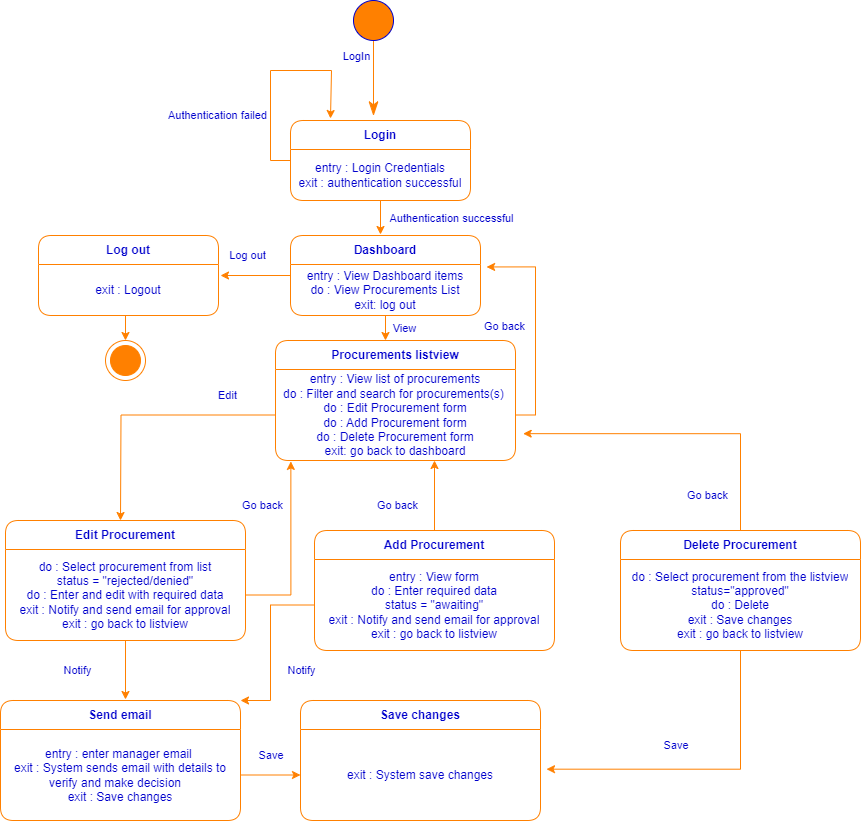

The diagram above was exported from draw.io. Its source (the exported page's mxGraphModel, read from the mxfile embedded in the PNG):
<mxGraphModel dx="1032" dy="515" grid="0" gridSize="10" guides="1" tooltips="1" connect="1" arrows="1" fold="1" page="0" pageScale="1" pageWidth="1700" pageHeight="1100" background="#FFFFFF" math="0" shadow="0">
  <root>
    <mxCell id="0" />
    <mxCell id="1" parent="0" />
    <mxCell id="BjwkJGsnmIjd5RYq6m8d-26" style="edgeStyle=elbowEdgeStyle;rounded=0;elbow=horizontal;html=1;exitX=0.5;exitY=1;entryX=0.459;entryY=-0.058;entryPerimeter=0;labelBackgroundColor=none;endArrow=classicThin;endSize=12;strokeColor=#FF8000;fontColor=#000000;align=right;entryDx=0;entryDy=0;exitDx=0;exitDy=0;endFill=1;" edge="1" parent="1" source="BjwkJGsnmIjd5RYq6m8d-28" target="BjwkJGsnmIjd5RYq6m8d-32">
      <mxGeometry relative="1" as="geometry">
        <mxPoint x="300" y="179.98000000000002" as="targetPoint" />
        <Array as="points">
          <mxPoint x="553" y="100" />
        </Array>
      </mxGeometry>
    </mxCell>
    <mxCell id="BjwkJGsnmIjd5RYq6m8d-27" value="LogIn" style="text;html=1;resizable=0;points=[];align=center;verticalAlign=middle;labelBackgroundColor=#ffffff;fontSize=11;fontColor=#0000CC;" vertex="1" connectable="0" parent="BjwkJGsnmIjd5RYq6m8d-26">
      <mxGeometry x="-0.4286" y="-19" relative="1" as="geometry">
        <mxPoint x="1" y="-7" as="offset" />
      </mxGeometry>
    </mxCell>
    <mxCell id="BjwkJGsnmIjd5RYq6m8d-28" value="" style="shape=ellipse;html=1;fillColor=#FF8000;fontSize=18;fontColor=#ffffff;strokeColor=#0000CC;align=center;" vertex="1" parent="1">
      <mxGeometry x="533" y="20" width="40" height="40" as="geometry" />
    </mxCell>
    <mxCell id="BjwkJGsnmIjd5RYq6m8d-29" value="" style="shape=mxgraph.sysml.actFinal;html=1;verticalLabelPosition=bottom;labelBackgroundColor=#ffffff;verticalAlign=top;strokeColor=#FF8000;fillColor=#FFFFFF;fontSize=11;fontColor=#0000CC;align=center;" vertex="1" parent="1">
      <mxGeometry x="285" y="360" width="40" height="40" as="geometry" />
    </mxCell>
    <mxCell id="BjwkJGsnmIjd5RYq6m8d-30" style="edgeStyle=orthogonalEdgeStyle;rounded=0;orthogonalLoop=1;jettySize=auto;html=1;exitX=0;exitY=0.5;exitDx=0;exitDy=0;fontColor=#FF8000;strokeColor=#FF8000;" edge="1" parent="1" source="BjwkJGsnmIjd5RYq6m8d-32">
      <mxGeometry relative="1" as="geometry">
        <mxPoint x="510" y="138" as="targetPoint" />
        <Array as="points">
          <mxPoint x="450" y="180" />
          <mxPoint x="450" y="90" />
          <mxPoint x="511" y="90" />
        </Array>
      </mxGeometry>
    </mxCell>
    <mxCell id="BjwkJGsnmIjd5RYq6m8d-31" style="edgeStyle=orthogonalEdgeStyle;rounded=0;orthogonalLoop=1;jettySize=auto;html=1;exitX=0.5;exitY=1;exitDx=0;exitDy=0;strokeColor=#FF8000;" edge="1" parent="1" source="BjwkJGsnmIjd5RYq6m8d-32">
      <mxGeometry relative="1" as="geometry">
        <mxPoint x="560" y="254" as="targetPoint" />
      </mxGeometry>
    </mxCell>
    <mxCell id="BjwkJGsnmIjd5RYq6m8d-32" value="&lt;font color=&quot;#0000cc&quot;&gt;Login&lt;/font&gt;" style="swimlane;fontStyle=1;align=center;verticalAlign=middle;childLayout=stackLayout;horizontal=1;startSize=29;horizontalStack=0;resizeParent=1;resizeParentMax=0;resizeLast=0;collapsible=0;marginBottom=0;html=1;whiteSpace=wrap;strokeColor=#FF8000;rounded=1;swimlaneFillColor=default;" vertex="1" parent="1">
      <mxGeometry x="470" y="140" width="180" height="80" as="geometry" />
    </mxCell>
    <mxCell id="BjwkJGsnmIjd5RYq6m8d-33" value="&lt;font color=&quot;#0000cc&quot;&gt;entry : Login Credentials&lt;/font&gt;&lt;br&gt;&lt;font color=&quot;#0000cc&quot;&gt;exit : authentication successful&lt;/font&gt;" style="text;html=1;strokeColor=none;fillColor=none;align=center;verticalAlign=middle;spacingLeft=4;spacingRight=4;overflow=hidden;rotatable=0;points=[[0,0.5],[1,0.5]];portConstraint=eastwest;whiteSpace=wrap;" vertex="1" parent="BjwkJGsnmIjd5RYq6m8d-32">
      <mxGeometry y="29" width="180" height="51" as="geometry" />
    </mxCell>
    <mxCell id="BjwkJGsnmIjd5RYq6m8d-34" value="Authentication failed" style="text;html=1;resizable=0;points=[];align=center;verticalAlign=middle;labelBackgroundColor=#ffffff;fontSize=11;fontColor=#0000CC;" vertex="1" connectable="0" parent="1">
      <mxGeometry x="380" y="130" as="geometry">
        <mxPoint x="16" y="4" as="offset" />
      </mxGeometry>
    </mxCell>
    <mxCell id="BjwkJGsnmIjd5RYq6m8d-35" style="edgeStyle=orthogonalEdgeStyle;rounded=0;orthogonalLoop=1;jettySize=auto;html=1;strokeColor=#FF8000;" edge="1" parent="1" source="BjwkJGsnmIjd5RYq6m8d-37">
      <mxGeometry relative="1" as="geometry">
        <mxPoint x="400" y="295" as="targetPoint" />
      </mxGeometry>
    </mxCell>
    <mxCell id="BjwkJGsnmIjd5RYq6m8d-36" style="edgeStyle=orthogonalEdgeStyle;rounded=0;orthogonalLoop=1;jettySize=auto;html=1;exitX=0.5;exitY=1;exitDx=0;exitDy=0;strokeColor=#FF8000;" edge="1" parent="1" source="BjwkJGsnmIjd5RYq6m8d-37">
      <mxGeometry relative="1" as="geometry">
        <mxPoint x="565" y="360" as="targetPoint" />
      </mxGeometry>
    </mxCell>
    <mxCell id="BjwkJGsnmIjd5RYq6m8d-37" value="&lt;font color=&quot;#0000cc&quot;&gt;Dashboard&lt;/font&gt;" style="swimlane;fontStyle=1;align=center;verticalAlign=middle;childLayout=stackLayout;horizontal=1;startSize=29;horizontalStack=0;resizeParent=1;resizeParentMax=0;resizeLast=0;collapsible=0;marginBottom=0;html=1;whiteSpace=wrap;strokeColor=#FF8000;rounded=1;swimlaneFillColor=default;" vertex="1" parent="1">
      <mxGeometry x="470" y="255" width="190" height="80" as="geometry" />
    </mxCell>
    <mxCell id="BjwkJGsnmIjd5RYq6m8d-38" value="&lt;div style=&quot;&quot;&gt;&lt;span style=&quot;color: rgb(0, 0, 204); background-color: initial;&quot;&gt;entry : View Dashboard items&lt;/span&gt;&lt;/div&gt;&lt;font color=&quot;#0000cc&quot;&gt;&lt;div style=&quot;&quot;&gt;&lt;span style=&quot;background-color: initial;&quot;&gt;do : View Procurements List&lt;/span&gt;&lt;/div&gt;&lt;div style=&quot;&quot;&gt;&lt;span style=&quot;background-color: initial;&quot;&gt;exit: log out&lt;/span&gt;&lt;/div&gt;&lt;/font&gt;" style="text;html=1;strokeColor=none;fillColor=none;align=center;verticalAlign=middle;spacingLeft=4;spacingRight=4;overflow=hidden;rotatable=0;points=[[0,0.5],[1,0.5]];portConstraint=eastwest;whiteSpace=wrap;" vertex="1" parent="BjwkJGsnmIjd5RYq6m8d-37">
      <mxGeometry y="29" width="190" height="51" as="geometry" />
    </mxCell>
    <mxCell id="BjwkJGsnmIjd5RYq6m8d-39" value="Authentication successful" style="text;html=1;resizable=0;points=[];align=center;verticalAlign=middle;labelBackgroundColor=#ffffff;fontSize=11;fontColor=#0000CC;" vertex="1" connectable="0" parent="1">
      <mxGeometry x="614" y="233" as="geometry">
        <mxPoint x="16" y="4" as="offset" />
      </mxGeometry>
    </mxCell>
    <mxCell id="BjwkJGsnmIjd5RYq6m8d-40" value="Log out" style="text;html=1;resizable=0;points=[];align=center;verticalAlign=middle;labelBackgroundColor=#ffffff;fontSize=11;fontColor=#0000CC;" vertex="1" connectable="0" parent="1">
      <mxGeometry x="410" y="270" as="geometry">
        <mxPoint x="16" y="4" as="offset" />
      </mxGeometry>
    </mxCell>
    <mxCell id="BjwkJGsnmIjd5RYq6m8d-41" value="&lt;font color=&quot;#0000cc&quot;&gt;Log out&lt;/font&gt;" style="swimlane;fontStyle=1;align=center;verticalAlign=middle;childLayout=stackLayout;horizontal=1;startSize=29;horizontalStack=0;resizeParent=1;resizeParentMax=0;resizeLast=0;collapsible=0;marginBottom=0;html=1;whiteSpace=wrap;strokeColor=#FF8000;rounded=1;swimlaneFillColor=default;" vertex="1" parent="1">
      <mxGeometry x="218" y="255" width="180" height="80" as="geometry" />
    </mxCell>
    <mxCell id="BjwkJGsnmIjd5RYq6m8d-42" value="&lt;font color=&quot;#0000cc&quot;&gt;exit : Logout&lt;/font&gt;" style="text;html=1;strokeColor=none;fillColor=none;align=center;verticalAlign=middle;spacingLeft=4;spacingRight=4;overflow=hidden;rotatable=0;points=[[0,0.5],[1,0.5]];portConstraint=eastwest;whiteSpace=wrap;" vertex="1" parent="BjwkJGsnmIjd5RYq6m8d-41">
      <mxGeometry y="29" width="180" height="51" as="geometry" />
    </mxCell>
    <mxCell id="BjwkJGsnmIjd5RYq6m8d-43" value="&lt;font color=&quot;#0000cc&quot;&gt;Procurements listview&lt;/font&gt;" style="swimlane;fontStyle=1;align=center;verticalAlign=middle;childLayout=stackLayout;horizontal=1;startSize=29;horizontalStack=0;resizeParent=1;resizeParentMax=0;resizeLast=0;collapsible=0;marginBottom=0;html=1;whiteSpace=wrap;strokeColor=#FF8000;rounded=1;swimlaneFillColor=default;" vertex="1" parent="1">
      <mxGeometry x="455" y="360" width="240" height="120" as="geometry" />
    </mxCell>
    <mxCell id="BjwkJGsnmIjd5RYq6m8d-44" style="edgeStyle=orthogonalEdgeStyle;rounded=0;orthogonalLoop=1;jettySize=auto;html=1;exitX=0;exitY=0.5;exitDx=0;exitDy=0;strokeColor=#FF8000;" edge="1" parent="BjwkJGsnmIjd5RYq6m8d-43" source="BjwkJGsnmIjd5RYq6m8d-45">
      <mxGeometry relative="1" as="geometry">
        <mxPoint x="-155" y="180" as="targetPoint" />
      </mxGeometry>
    </mxCell>
    <mxCell id="BjwkJGsnmIjd5RYq6m8d-45" value="&lt;div style=&quot;&quot;&gt;&lt;span style=&quot;color: rgb(0, 0, 204); background-color: initial;&quot;&gt;entry : View list of procurements&lt;/span&gt;&lt;/div&gt;&lt;font color=&quot;#0000cc&quot;&gt;&lt;div style=&quot;&quot;&gt;&lt;span style=&quot;background-color: initial;&quot;&gt;do : Filter and search for procurements(s)&amp;nbsp;&lt;/span&gt;&lt;/div&gt;&lt;div style=&quot;&quot;&gt;&lt;span style=&quot;background-color: initial;&quot;&gt;do : Edit Procurement form&lt;/span&gt;&lt;/div&gt;&lt;div style=&quot;&quot;&gt;&lt;span style=&quot;background-color: initial;&quot;&gt;do : Add Procurement form&lt;/span&gt;&lt;/div&gt;&lt;div style=&quot;&quot;&gt;&lt;span style=&quot;background-color: initial;&quot;&gt;do : Delete Procurement form&lt;/span&gt;&lt;/div&gt;&lt;div style=&quot;&quot;&gt;&lt;span style=&quot;background-color: initial;&quot;&gt;exit: go back to dashboard&lt;/span&gt;&lt;/div&gt;&lt;/font&gt;" style="text;html=1;strokeColor=none;fillColor=none;align=center;verticalAlign=middle;spacingLeft=4;spacingRight=4;overflow=hidden;rotatable=0;points=[[0,0.5],[1,0.5]];portConstraint=eastwest;whiteSpace=wrap;" vertex="1" parent="BjwkJGsnmIjd5RYq6m8d-43">
      <mxGeometry y="29" width="240" height="91" as="geometry" />
    </mxCell>
    <mxCell id="BjwkJGsnmIjd5RYq6m8d-46" value="View" style="text;html=1;resizable=0;points=[];align=center;verticalAlign=middle;labelBackgroundColor=#ffffff;fontSize=11;fontColor=#0000CC;" vertex="1" connectable="0" parent="1">
      <mxGeometry x="567" y="343" as="geometry">
        <mxPoint x="16" y="4" as="offset" />
      </mxGeometry>
    </mxCell>
    <mxCell id="BjwkJGsnmIjd5RYq6m8d-47" style="edgeStyle=orthogonalEdgeStyle;rounded=0;orthogonalLoop=1;jettySize=auto;html=1;exitX=0.5;exitY=1;exitDx=0;exitDy=0;entryX=0.5;entryY=0;entryDx=0;entryDy=0;entryPerimeter=0;strokeColor=#FF8000;" edge="1" parent="1" source="BjwkJGsnmIjd5RYq6m8d-41" target="BjwkJGsnmIjd5RYq6m8d-29">
      <mxGeometry relative="1" as="geometry" />
    </mxCell>
    <mxCell id="BjwkJGsnmIjd5RYq6m8d-48" style="edgeStyle=orthogonalEdgeStyle;rounded=0;orthogonalLoop=1;jettySize=auto;html=1;exitX=1;exitY=0.5;exitDx=0;exitDy=0;entryX=1.032;entryY=0.048;entryDx=0;entryDy=0;entryPerimeter=0;strokeColor=#FF8000;" edge="1" parent="1" source="BjwkJGsnmIjd5RYq6m8d-45" target="BjwkJGsnmIjd5RYq6m8d-38">
      <mxGeometry relative="1" as="geometry" />
    </mxCell>
    <mxCell id="BjwkJGsnmIjd5RYq6m8d-49" value="Go back" style="text;html=1;resizable=0;points=[];align=center;verticalAlign=middle;labelBackgroundColor=#ffffff;fontSize=11;fontColor=#0000CC;" vertex="1" connectable="0" parent="1">
      <mxGeometry x="667" y="341" as="geometry">
        <mxPoint x="16" y="4" as="offset" />
      </mxGeometry>
    </mxCell>
    <mxCell id="BjwkJGsnmIjd5RYq6m8d-50" style="edgeStyle=orthogonalEdgeStyle;rounded=0;orthogonalLoop=1;jettySize=auto;html=1;strokeColor=#FF8000;" edge="1" parent="1" source="BjwkJGsnmIjd5RYq6m8d-51">
      <mxGeometry relative="1" as="geometry">
        <mxPoint x="305" y="719" as="targetPoint" />
      </mxGeometry>
    </mxCell>
    <mxCell id="BjwkJGsnmIjd5RYq6m8d-51" value="&lt;font color=&quot;#0000cc&quot;&gt;Edit Procurement&lt;/font&gt;" style="swimlane;fontStyle=1;align=center;verticalAlign=middle;childLayout=stackLayout;horizontal=1;startSize=29;horizontalStack=0;resizeParent=1;resizeParentMax=0;resizeLast=0;collapsible=0;marginBottom=0;html=1;whiteSpace=wrap;strokeColor=#FF8000;rounded=1;swimlaneFillColor=default;" vertex="1" parent="1">
      <mxGeometry x="185" y="540" width="240" height="120" as="geometry" />
    </mxCell>
    <mxCell id="BjwkJGsnmIjd5RYq6m8d-52" value="&lt;div style=&quot;&quot;&gt;&lt;span style=&quot;color: rgb(0, 0, 204); background-color: initial;&quot;&gt;do : Select procurement from list&lt;/span&gt;&lt;br&gt;&lt;/div&gt;&lt;div style=&quot;&quot;&gt;&lt;font color=&quot;#0000cc&quot;&gt;status = &quot;rejected/denied&quot;&lt;/font&gt;&lt;/div&gt;&lt;div style=&quot;&quot;&gt;&lt;font color=&quot;#0000cc&quot;&gt;do : Enter and edit with required data&lt;/font&gt;&lt;/div&gt;&lt;div style=&quot;&quot;&gt;&lt;font color=&quot;#0000cc&quot;&gt;exit : Notify and send email for approval&lt;/font&gt;&lt;/div&gt;&lt;div style=&quot;&quot;&gt;&lt;font color=&quot;#0000cc&quot;&gt;exit : go back to listview&lt;/font&gt;&lt;/div&gt;" style="text;html=1;strokeColor=none;fillColor=none;align=center;verticalAlign=middle;spacingLeft=4;spacingRight=4;overflow=hidden;rotatable=0;points=[[0,0.5],[1,0.5]];portConstraint=eastwest;whiteSpace=wrap;" vertex="1" parent="BjwkJGsnmIjd5RYq6m8d-51">
      <mxGeometry y="29" width="240" height="91" as="geometry" />
    </mxCell>
    <mxCell id="BjwkJGsnmIjd5RYq6m8d-53" value="Edit" style="text;html=1;resizable=0;points=[];align=center;verticalAlign=middle;labelBackgroundColor=#ffffff;fontSize=11;fontColor=#0000CC;" vertex="1" connectable="0" parent="1">
      <mxGeometry x="390" y="410" as="geometry">
        <mxPoint x="16" y="4" as="offset" />
      </mxGeometry>
    </mxCell>
    <mxCell id="BjwkJGsnmIjd5RYq6m8d-54" style="edgeStyle=orthogonalEdgeStyle;rounded=0;orthogonalLoop=1;jettySize=auto;html=1;exitX=1;exitY=0.5;exitDx=0;exitDy=0;entryX=0.064;entryY=1.01;entryDx=0;entryDy=0;entryPerimeter=0;strokeColor=#FF8000;" edge="1" parent="1" source="BjwkJGsnmIjd5RYq6m8d-52" target="BjwkJGsnmIjd5RYq6m8d-45">
      <mxGeometry relative="1" as="geometry" />
    </mxCell>
    <mxCell id="BjwkJGsnmIjd5RYq6m8d-55" value="Go back" style="text;html=1;resizable=0;points=[];align=center;verticalAlign=middle;labelBackgroundColor=#ffffff;fontSize=11;fontColor=#0000CC;" vertex="1" connectable="0" parent="1">
      <mxGeometry x="425" y="520" as="geometry">
        <mxPoint x="16" y="4" as="offset" />
      </mxGeometry>
    </mxCell>
    <mxCell id="BjwkJGsnmIjd5RYq6m8d-56" value="&lt;font color=&quot;#0000cc&quot;&gt;Save changes&lt;/font&gt;" style="swimlane;fontStyle=1;align=center;verticalAlign=middle;childLayout=stackLayout;horizontal=1;startSize=29;horizontalStack=0;resizeParent=1;resizeParentMax=0;resizeLast=0;collapsible=0;marginBottom=0;html=1;whiteSpace=wrap;strokeColor=#FF8000;rounded=1;swimlaneFillColor=default;" vertex="1" parent="1">
      <mxGeometry x="480" y="720" width="240" height="120" as="geometry" />
    </mxCell>
    <mxCell id="BjwkJGsnmIjd5RYq6m8d-57" value="&lt;div style=&quot;&quot;&gt;&lt;span style=&quot;color: rgb(0, 0, 204); background-color: initial;&quot;&gt;exit : System save changes&lt;/span&gt;&lt;br&gt;&lt;/div&gt;" style="text;html=1;strokeColor=none;fillColor=none;align=center;verticalAlign=middle;spacingLeft=4;spacingRight=4;overflow=hidden;rotatable=0;points=[[0,0.5],[1,0.5]];portConstraint=eastwest;whiteSpace=wrap;" vertex="1" parent="BjwkJGsnmIjd5RYq6m8d-56">
      <mxGeometry y="29" width="240" height="91" as="geometry" />
    </mxCell>
    <mxCell id="BjwkJGsnmIjd5RYq6m8d-58" value="Save&amp;nbsp;" style="text;html=1;resizable=0;points=[];align=center;verticalAlign=middle;labelBackgroundColor=#ffffff;fontSize=11;fontColor=#0000CC;" vertex="1" connectable="0" parent="1">
      <mxGeometry x="435" y="770" as="geometry">
        <mxPoint x="16" y="4" as="offset" />
      </mxGeometry>
    </mxCell>
    <mxCell id="BjwkJGsnmIjd5RYq6m8d-59" style="edgeStyle=orthogonalEdgeStyle;rounded=0;orthogonalLoop=1;jettySize=auto;html=1;strokeColor=#FF8000;" edge="1" parent="1" source="BjwkJGsnmIjd5RYq6m8d-60">
      <mxGeometry relative="1" as="geometry">
        <mxPoint x="614" y="480" as="targetPoint" />
      </mxGeometry>
    </mxCell>
    <mxCell id="BjwkJGsnmIjd5RYq6m8d-60" value="&lt;font color=&quot;#0000cc&quot;&gt;Add Procurement&lt;/font&gt;" style="swimlane;fontStyle=1;align=center;verticalAlign=middle;childLayout=stackLayout;horizontal=1;startSize=29;horizontalStack=0;resizeParent=1;resizeParentMax=0;resizeLast=0;collapsible=0;marginBottom=0;html=1;whiteSpace=wrap;strokeColor=#FF8000;rounded=1;swimlaneFillColor=default;" vertex="1" parent="1">
      <mxGeometry x="494" y="550" width="240" height="120" as="geometry" />
    </mxCell>
    <mxCell id="BjwkJGsnmIjd5RYq6m8d-61" value="&lt;div style=&quot;&quot;&gt;&lt;font color=&quot;#0000cc&quot;&gt;entry : View form&lt;/font&gt;&lt;/div&gt;&lt;div style=&quot;&quot;&gt;&lt;font color=&quot;#0000cc&quot;&gt;do : Enter required data&lt;/font&gt;&lt;/div&gt;&lt;div style=&quot;&quot;&gt;&lt;font color=&quot;#0000cc&quot;&gt;status = &quot;awaiting&quot;&lt;/font&gt;&lt;/div&gt;&lt;div style=&quot;&quot;&gt;&lt;font color=&quot;#0000cc&quot;&gt;exit : Notify and send email for approval&lt;/font&gt;&lt;/div&gt;&lt;div style=&quot;&quot;&gt;&lt;font color=&quot;#0000cc&quot;&gt;exit : go back to listview&lt;/font&gt;&lt;/div&gt;" style="text;html=1;strokeColor=none;fillColor=none;align=center;verticalAlign=middle;spacingLeft=4;spacingRight=4;overflow=hidden;rotatable=0;points=[[0,0.5],[1,0.5]];portConstraint=eastwest;whiteSpace=wrap;" vertex="1" parent="BjwkJGsnmIjd5RYq6m8d-60">
      <mxGeometry y="29" width="240" height="91" as="geometry" />
    </mxCell>
    <mxCell id="BjwkJGsnmIjd5RYq6m8d-62" value="&lt;font color=&quot;#0000cc&quot;&gt;Delete Procurement&lt;/font&gt;" style="swimlane;fontStyle=1;align=center;verticalAlign=middle;childLayout=stackLayout;horizontal=1;startSize=29;horizontalStack=0;resizeParent=1;resizeParentMax=0;resizeLast=0;collapsible=0;marginBottom=0;html=1;whiteSpace=wrap;strokeColor=#FF8000;rounded=1;swimlaneFillColor=default;" vertex="1" parent="1">
      <mxGeometry x="800" y="550" width="240" height="120" as="geometry" />
    </mxCell>
    <mxCell id="BjwkJGsnmIjd5RYq6m8d-63" value="&lt;div style=&quot;&quot;&gt;&lt;font color=&quot;#0000cc&quot;&gt;do : Select procurement from the listview&lt;/font&gt;&lt;/div&gt;&lt;div style=&quot;&quot;&gt;&lt;font color=&quot;#0000cc&quot;&gt;status=&quot;approved&quot;&lt;/font&gt;&lt;/div&gt;&lt;div style=&quot;&quot;&gt;&lt;font color=&quot;#0000cc&quot;&gt;do : Delete&lt;/font&gt;&lt;/div&gt;&lt;div style=&quot;&quot;&gt;&lt;font color=&quot;#0000cc&quot;&gt;exit : Save changes&lt;/font&gt;&lt;/div&gt;&lt;div style=&quot;&quot;&gt;&lt;font color=&quot;#0000cc&quot;&gt;exit : go back to listview&lt;/font&gt;&lt;/div&gt;" style="text;html=1;strokeColor=none;fillColor=none;align=center;verticalAlign=middle;spacingLeft=4;spacingRight=4;overflow=hidden;rotatable=0;points=[[0,0.5],[1,0.5]];portConstraint=eastwest;whiteSpace=wrap;" vertex="1" parent="BjwkJGsnmIjd5RYq6m8d-62">
      <mxGeometry y="29" width="240" height="91" as="geometry" />
    </mxCell>
    <mxCell id="BjwkJGsnmIjd5RYq6m8d-65" style="edgeStyle=orthogonalEdgeStyle;rounded=0;orthogonalLoop=1;jettySize=auto;html=1;exitX=0.5;exitY=1;exitDx=0;exitDy=0;entryX=1.025;entryY=0.436;entryDx=0;entryDy=0;entryPerimeter=0;strokeColor=#FF8000;" edge="1" parent="1" source="BjwkJGsnmIjd5RYq6m8d-62" target="BjwkJGsnmIjd5RYq6m8d-57">
      <mxGeometry relative="1" as="geometry" />
    </mxCell>
    <mxCell id="BjwkJGsnmIjd5RYq6m8d-66" style="edgeStyle=orthogonalEdgeStyle;rounded=0;orthogonalLoop=1;jettySize=auto;html=1;exitX=0.5;exitY=0;exitDx=0;exitDy=0;entryX=1.032;entryY=0.705;entryDx=0;entryDy=0;entryPerimeter=0;strokeColor=#FF8000;" edge="1" parent="1" source="BjwkJGsnmIjd5RYq6m8d-62" target="BjwkJGsnmIjd5RYq6m8d-45">
      <mxGeometry relative="1" as="geometry" />
    </mxCell>
    <mxCell id="BjwkJGsnmIjd5RYq6m8d-67" value="Go back" style="text;html=1;resizable=0;points=[];align=center;verticalAlign=middle;labelBackgroundColor=#ffffff;fontSize=11;fontColor=#0000CC;" vertex="1" connectable="0" parent="1">
      <mxGeometry x="560" y="520" as="geometry">
        <mxPoint x="16" y="4" as="offset" />
      </mxGeometry>
    </mxCell>
    <mxCell id="BjwkJGsnmIjd5RYq6m8d-68" value="Go back" style="text;html=1;resizable=0;points=[];align=center;verticalAlign=middle;labelBackgroundColor=#ffffff;fontSize=11;fontColor=#0000CC;" vertex="1" connectable="0" parent="1">
      <mxGeometry x="870" y="510" as="geometry">
        <mxPoint x="16" y="4" as="offset" />
      </mxGeometry>
    </mxCell>
    <mxCell id="BjwkJGsnmIjd5RYq6m8d-69" value="Notify" style="text;html=1;resizable=0;points=[];align=center;verticalAlign=middle;labelBackgroundColor=#ffffff;fontSize=11;fontColor=#0000CC;" vertex="1" connectable="0" parent="1">
      <mxGeometry x="474" y="690" as="geometry">
        <mxPoint x="6" y="-1" as="offset" />
      </mxGeometry>
    </mxCell>
    <mxCell id="BjwkJGsnmIjd5RYq6m8d-70" value="Save&amp;nbsp;" style="text;html=1;resizable=0;points=[];align=center;verticalAlign=middle;labelBackgroundColor=#ffffff;fontSize=11;fontColor=#0000CC;" vertex="1" connectable="0" parent="1">
      <mxGeometry x="840" y="760" as="geometry">
        <mxPoint x="16" y="4" as="offset" />
      </mxGeometry>
    </mxCell>
    <mxCell id="BjwkJGsnmIjd5RYq6m8d-72" value="&lt;font color=&quot;#0000cc&quot;&gt;Send email&lt;/font&gt;" style="swimlane;fontStyle=1;align=center;verticalAlign=middle;childLayout=stackLayout;horizontal=1;startSize=29;horizontalStack=0;resizeParent=1;resizeParentMax=0;resizeLast=0;collapsible=0;marginBottom=0;html=1;whiteSpace=wrap;strokeColor=#FF8000;rounded=1;swimlaneFillColor=default;" vertex="1" parent="1">
      <mxGeometry x="180" y="720" width="240" height="120" as="geometry" />
    </mxCell>
    <mxCell id="BjwkJGsnmIjd5RYq6m8d-73" value="&lt;div style=&quot;&quot;&gt;&lt;font color=&quot;#0000cc&quot;&gt;entry : enter manager email&amp;nbsp;&lt;/font&gt;&lt;/div&gt;&lt;div style=&quot;&quot;&gt;&lt;font color=&quot;#0000cc&quot;&gt;exit : System sends email with details to verify and make decision&amp;nbsp; &amp;nbsp;&lt;/font&gt;&lt;/div&gt;&lt;div style=&quot;&quot;&gt;&lt;span style=&quot;color: rgb(0, 0, 204); background-color: initial;&quot;&gt;exit : Save changes&lt;/span&gt;&lt;/div&gt;" style="text;html=1;strokeColor=none;fillColor=none;align=center;verticalAlign=middle;spacingLeft=4;spacingRight=4;overflow=hidden;rotatable=0;points=[[0,0.5],[1,0.5]];portConstraint=eastwest;whiteSpace=wrap;" vertex="1" parent="BjwkJGsnmIjd5RYq6m8d-72">
      <mxGeometry y="29" width="240" height="91" as="geometry" />
    </mxCell>
    <mxCell id="BjwkJGsnmIjd5RYq6m8d-75" style="edgeStyle=orthogonalEdgeStyle;rounded=0;orthogonalLoop=1;jettySize=auto;html=1;exitX=1;exitY=0.5;exitDx=0;exitDy=0;entryX=0;entryY=0.5;entryDx=0;entryDy=0;strokeColor=#FF8000;" edge="1" parent="1" source="BjwkJGsnmIjd5RYq6m8d-73" target="BjwkJGsnmIjd5RYq6m8d-57">
      <mxGeometry relative="1" as="geometry" />
    </mxCell>
    <mxCell id="BjwkJGsnmIjd5RYq6m8d-76" style="edgeStyle=orthogonalEdgeStyle;rounded=0;orthogonalLoop=1;jettySize=auto;html=1;exitX=0;exitY=0.5;exitDx=0;exitDy=0;entryX=1;entryY=0;entryDx=0;entryDy=0;strokeColor=#FF8000;" edge="1" parent="1" source="BjwkJGsnmIjd5RYq6m8d-61" target="BjwkJGsnmIjd5RYq6m8d-72">
      <mxGeometry relative="1" as="geometry">
        <Array as="points">
          <mxPoint x="450" y="625" />
          <mxPoint x="450" y="720" />
        </Array>
      </mxGeometry>
    </mxCell>
    <mxCell id="BjwkJGsnmIjd5RYq6m8d-77" value="Notify" style="text;html=1;resizable=0;points=[];align=center;verticalAlign=middle;labelBackgroundColor=#ffffff;fontSize=11;fontColor=#0000CC;" vertex="1" connectable="0" parent="1">
      <mxGeometry x="250" y="690" as="geometry">
        <mxPoint x="6" y="-1" as="offset" />
      </mxGeometry>
    </mxCell>
  </root>
</mxGraphModel>